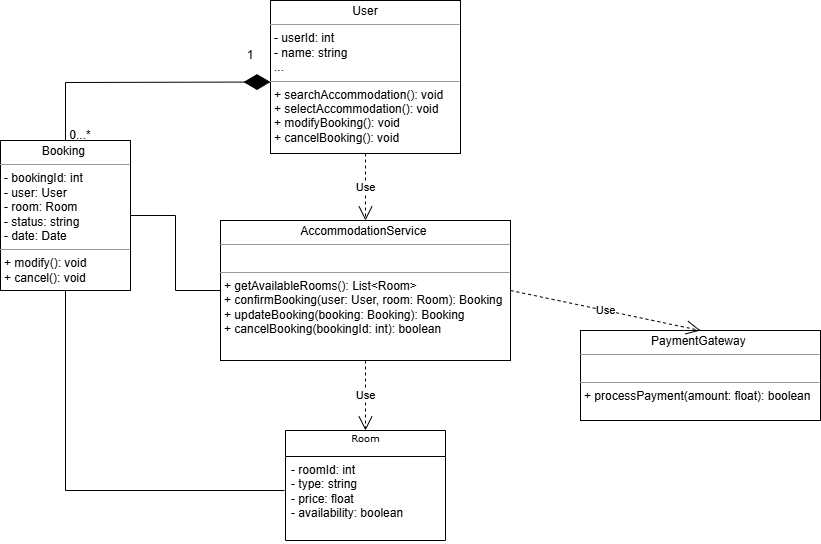

The diagram above was exported from draw.io. Its source (the exported page's mxGraphModel, read from the mxfile embedded in the PNG):
<mxGraphModel dx="872" dy="439" grid="1" gridSize="10" guides="1" tooltips="1" connect="1" arrows="1" fold="1" page="1" pageScale="1" pageWidth="850" pageHeight="1100" background="none" math="0" shadow="0">
  <root>
    <mxCell id="0" />
    <mxCell id="1" parent="0" />
    <mxCell id="17acba5748e5396b-30" value="Room&lt;div&gt;&lt;br/&gt;&lt;/div&gt;" style="swimlane;html=1;fontStyle=0;childLayout=stackLayout;horizontal=1;startSize=26;fillColor=none;horizontalStack=0;resizeParent=1;resizeLast=0;collapsible=1;marginBottom=0;swimlaneFillColor=#ffffff;rounded=0;shadow=0;comic=0;labelBackgroundColor=none;strokeWidth=1;fontFamily=Verdana;fontSize=10;align=center;" parent="1" vertex="1">
      <mxGeometry x="345" y="510" width="160" height="110" as="geometry" />
    </mxCell>
    <mxCell id="17acba5748e5396b-32" value="- roomId: int&amp;nbsp;&lt;div&gt;- type: string&amp;nbsp;&lt;/div&gt;&lt;div&gt;- price: float&amp;nbsp;&lt;/div&gt;&lt;div&gt;- availability: boolean&lt;/div&gt;" style="text;html=1;strokeColor=none;fillColor=none;align=left;verticalAlign=top;spacingLeft=4;spacingRight=4;whiteSpace=wrap;overflow=hidden;rotatable=0;points=[[0,0.5],[1,0.5]];portConstraint=eastwest;" parent="17acba5748e5396b-30" vertex="1">
      <mxGeometry y="26" width="160" height="84" as="geometry" />
    </mxCell>
    <mxCell id="5d2195bd80daf111-15" value="&lt;p style=&quot;margin:0px;margin-top:4px;text-align:center;&quot;&gt;AccommodationService&amp;nbsp;&lt;/p&gt;&lt;hr size=&quot;1&quot;&gt;&lt;p style=&quot;margin:0px;margin-left:4px;&quot;&gt;&lt;br&gt;&lt;/p&gt;&lt;hr size=&quot;1&quot;&gt;&lt;p style=&quot;margin:0px;margin-left:4px;&quot;&gt;+ getAvailableRooms(): List&amp;lt;Room&amp;gt;&amp;nbsp;&lt;/p&gt;&lt;p style=&quot;margin:0px;margin-left:4px;&quot;&gt;+ confirmBooking(user: User, room: Room): Booking&amp;nbsp;&lt;/p&gt;&lt;p style=&quot;margin:0px;margin-left:4px;&quot;&gt;+ updateBooking(booking: Booking): Booking&amp;nbsp;&lt;/p&gt;&lt;p style=&quot;margin:0px;margin-left:4px;&quot;&gt;+ cancelBooking(bookingId: int): boolean&lt;/p&gt;" style="verticalAlign=top;align=left;overflow=fill;fontSize=12;fontFamily=Helvetica;html=1;rounded=0;shadow=0;comic=0;labelBackgroundColor=none;strokeWidth=1" parent="1" vertex="1">
      <mxGeometry x="280" y="300" width="290" height="140" as="geometry" />
    </mxCell>
    <mxCell id="5d2195bd80daf111-18" value="&lt;p style=&quot;margin:0px;margin-top:4px;text-align:center;&quot;&gt;User&lt;/p&gt;&lt;hr size=&quot;1&quot;&gt;&lt;p style=&quot;margin:0px;margin-left:4px;&quot;&gt;- userId: int&amp;nbsp;&lt;/p&gt;&lt;p style=&quot;margin:0px;margin-left:4px;&quot;&gt;- name: string&lt;/p&gt;&lt;p style=&quot;margin:0px;margin-left:4px;&quot;&gt;...&lt;/p&gt;&lt;hr size=&quot;1&quot;&gt;&lt;p style=&quot;margin:0px;margin-left:4px;&quot;&gt;+ searchAccommodation(): void&amp;nbsp;&lt;/p&gt;&lt;p style=&quot;margin:0px;margin-left:4px;&quot;&gt;+ selectAccommodation(): void&amp;nbsp;&lt;/p&gt;&lt;p style=&quot;margin:0px;margin-left:4px;&quot;&gt;+ modifyBooking(): void&amp;nbsp;&lt;/p&gt;&lt;p style=&quot;margin:0px;margin-left:4px;&quot;&gt;+ cancelBooking(): void&lt;/p&gt;" style="verticalAlign=top;align=left;overflow=fill;fontSize=12;fontFamily=Helvetica;html=1;rounded=0;shadow=0;comic=0;labelBackgroundColor=none;strokeWidth=1" parent="1" vertex="1">
      <mxGeometry x="330" y="80" width="190" height="153" as="geometry" />
    </mxCell>
    <mxCell id="5d2195bd80daf111-19" value="&lt;p style=&quot;margin:0px;margin-top:4px;text-align:center;&quot;&gt;PaymentGateway&amp;nbsp;&lt;/p&gt;&lt;hr size=&quot;1&quot;&gt;&lt;p style=&quot;margin:0px;margin-left:4px;&quot;&gt;&lt;br&gt;&lt;/p&gt;&lt;hr size=&quot;1&quot;&gt;&lt;p style=&quot;margin: 0px 0px 0px 4px;&quot;&gt;+ processPayment(amount: float): boolean&lt;/p&gt;" style="verticalAlign=top;align=left;overflow=fill;fontSize=12;fontFamily=Helvetica;html=1;rounded=0;shadow=0;comic=0;labelBackgroundColor=none;strokeWidth=1" parent="1" vertex="1">
      <mxGeometry x="640" y="410" width="240" height="90" as="geometry" />
    </mxCell>
    <mxCell id="5d2195bd80daf111-20" value="&lt;p style=&quot;margin:0px;margin-top:4px;text-align:center;&quot;&gt;Booking&amp;nbsp;&lt;/p&gt;&lt;hr size=&quot;1&quot;&gt;&lt;p style=&quot;margin:0px;margin-left:4px;&quot;&gt;- bookingId: int&amp;nbsp;&lt;/p&gt;&lt;p style=&quot;margin:0px;margin-left:4px;&quot;&gt;- user: User&amp;nbsp;&lt;/p&gt;&lt;p style=&quot;margin:0px;margin-left:4px;&quot;&gt;- room: Room&amp;nbsp;&lt;/p&gt;&lt;p style=&quot;margin:0px;margin-left:4px;&quot;&gt;- status: string&amp;nbsp;&lt;/p&gt;&lt;p style=&quot;margin:0px;margin-left:4px;&quot;&gt;- date: Date&lt;/p&gt;&lt;hr size=&quot;1&quot;&gt;&lt;p style=&quot;margin:0px;margin-left:4px;&quot;&gt;+ modify(): void&amp;nbsp;&lt;/p&gt;&lt;p style=&quot;margin:0px;margin-left:4px;&quot;&gt;+ cancel(): void&lt;/p&gt;" style="verticalAlign=top;align=left;overflow=fill;fontSize=12;fontFamily=Helvetica;html=1;rounded=0;shadow=0;comic=0;labelBackgroundColor=none;strokeWidth=1" parent="1" vertex="1">
      <mxGeometry x="60" y="220" width="130" height="150" as="geometry" />
    </mxCell>
    <mxCell id="EVZZz5wQHPpK_wZ9Zvlb-4" value="0...*" style="text;html=1;align=center;verticalAlign=middle;whiteSpace=wrap;rounded=0;" vertex="1" parent="1">
      <mxGeometry x="110" y="200" width="60" height="30" as="geometry" />
    </mxCell>
    <mxCell id="EVZZz5wQHPpK_wZ9Zvlb-7" value="" style="endArrow=diamondThin;endFill=1;endSize=24;html=1;rounded=0;entryX=0;entryY=0.5;entryDx=0;entryDy=0;exitX=0.5;exitY=0;exitDx=0;exitDy=0;" edge="1" parent="1" source="5d2195bd80daf111-20">
      <mxGeometry width="160" relative="1" as="geometry">
        <mxPoint x="125" y="250" as="sourcePoint" />
        <mxPoint x="330" y="161.5" as="targetPoint" />
        <Array as="points">
          <mxPoint x="125" y="162" />
        </Array>
      </mxGeometry>
    </mxCell>
    <mxCell id="EVZZz5wQHPpK_wZ9Zvlb-9" value="1" style="text;html=1;align=center;verticalAlign=middle;whiteSpace=wrap;rounded=0;" vertex="1" parent="1">
      <mxGeometry x="280" y="120" width="60" height="30" as="geometry" />
    </mxCell>
    <mxCell id="EVZZz5wQHPpK_wZ9Zvlb-10" value="Use" style="endArrow=open;endSize=12;dashed=1;html=1;rounded=0;exitX=0.5;exitY=1;exitDx=0;exitDy=0;entryX=0.5;entryY=0;entryDx=0;entryDy=0;" edge="1" parent="1" source="5d2195bd80daf111-18" target="5d2195bd80daf111-15">
      <mxGeometry width="160" relative="1" as="geometry">
        <mxPoint x="340" y="360" as="sourcePoint" />
        <mxPoint x="500" y="360" as="targetPoint" />
        <Array as="points" />
      </mxGeometry>
    </mxCell>
    <mxCell id="EVZZz5wQHPpK_wZ9Zvlb-11" value="Use" style="endArrow=open;endSize=12;dashed=1;html=1;rounded=0;exitX=0.5;exitY=1;exitDx=0;exitDy=0;entryX=0.5;entryY=0;entryDx=0;entryDy=0;" edge="1" parent="1" source="5d2195bd80daf111-15" target="17acba5748e5396b-30">
      <mxGeometry width="160" relative="1" as="geometry">
        <mxPoint x="340" y="410" as="sourcePoint" />
        <mxPoint x="500" y="410" as="targetPoint" />
      </mxGeometry>
    </mxCell>
    <mxCell id="EVZZz5wQHPpK_wZ9Zvlb-12" value="" style="endArrow=none;html=1;edgeStyle=orthogonalEdgeStyle;rounded=0;entryX=0;entryY=0.5;entryDx=0;entryDy=0;exitX=1;exitY=0.5;exitDx=0;exitDy=0;" edge="1" parent="1" source="5d2195bd80daf111-20" target="5d2195bd80daf111-15">
      <mxGeometry relative="1" as="geometry">
        <mxPoint x="340" y="410" as="sourcePoint" />
        <mxPoint x="500" y="410" as="targetPoint" />
      </mxGeometry>
    </mxCell>
    <mxCell id="EVZZz5wQHPpK_wZ9Zvlb-15" value="Use" style="endArrow=open;endSize=12;dashed=1;html=1;rounded=0;entryX=0.5;entryY=0;entryDx=0;entryDy=0;exitX=1;exitY=0.5;exitDx=0;exitDy=0;" edge="1" parent="1" source="5d2195bd80daf111-15" target="5d2195bd80daf111-19">
      <mxGeometry width="160" relative="1" as="geometry">
        <mxPoint x="520" y="410" as="sourcePoint" />
        <mxPoint x="680" y="410" as="targetPoint" />
      </mxGeometry>
    </mxCell>
    <mxCell id="EVZZz5wQHPpK_wZ9Zvlb-16" value="" style="endArrow=none;html=1;edgeStyle=orthogonalEdgeStyle;rounded=0;exitX=0.5;exitY=1;exitDx=0;exitDy=0;entryX=-0.006;entryY=0.405;entryDx=0;entryDy=0;entryPerimeter=0;" edge="1" parent="1" source="5d2195bd80daf111-20" target="17acba5748e5396b-32">
      <mxGeometry relative="1" as="geometry">
        <mxPoint x="330" y="410" as="sourcePoint" />
        <mxPoint x="490" y="410" as="targetPoint" />
        <Array as="points">
          <mxPoint x="125" y="570" />
        </Array>
      </mxGeometry>
    </mxCell>
  </root>
</mxGraphModel>